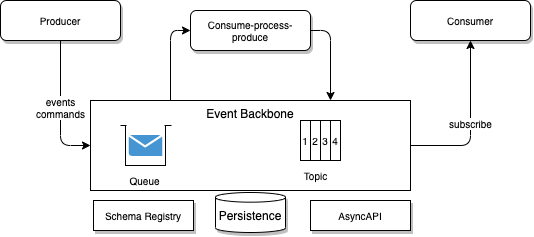

The diagram above was exported from draw.io. Its source (the exported page's mxGraphModel, read from the mxfile embedded in the PNG):
<mxGraphModel dx="828" dy="391" grid="1" gridSize="10" guides="1" tooltips="1" connect="1" arrows="1" fold="1" page="1" pageScale="1" pageWidth="850" pageHeight="1100" math="0" shadow="0">
  <root>
    <mxCell id="0" />
    <mxCell id="1" parent="0" />
    <mxCell id="21" value="subscribe" style="edgeStyle=orthogonalEdgeStyle;html=1;entryX=0.5;entryY=1;entryDx=0;entryDy=0;fontSize=10;exitX=1;exitY=0.5;exitDx=0;exitDy=0;" edge="1" parent="1" source="2" target="15">
      <mxGeometry relative="1" as="geometry" />
    </mxCell>
    <mxCell id="26" style="edgeStyle=orthogonalEdgeStyle;html=1;entryX=0;entryY=0.5;entryDx=0;entryDy=0;fontSize=10;exitX=0.25;exitY=0;exitDx=0;exitDy=0;" edge="1" parent="1" source="2" target="25">
      <mxGeometry relative="1" as="geometry">
        <Array as="points">
          <mxPoint x="180" y="80" />
        </Array>
      </mxGeometry>
    </mxCell>
    <mxCell id="2" value="Event Backbone" style="rounded=0;whiteSpace=wrap;html=1;verticalAlign=top;" vertex="1" parent="1">
      <mxGeometry x="100" y="150" width="320" height="90" as="geometry" />
    </mxCell>
    <mxCell id="3" value="Persistence" style="shape=cylinder3;whiteSpace=wrap;html=1;boundedLbl=1;backgroundOutline=1;size=4.8359222412109375;shadow=1;" vertex="1" parent="1">
      <mxGeometry x="225" y="242" width="70" height="40" as="geometry" />
    </mxCell>
    <mxCell id="8" value="" style="group" vertex="1" connectable="0" parent="1">
      <mxGeometry x="130" y="170" width="51" height="75" as="geometry" />
    </mxCell>
    <mxCell id="4" value="" style="rounded=0;whiteSpace=wrap;html=1;" vertex="1" parent="8">
      <mxGeometry x="5" y="5" width="40" height="40" as="geometry" />
    </mxCell>
    <mxCell id="5" value="" style="shadow=0;dashed=0;html=1;strokeColor=none;fillColor=#4495D1;labelPosition=center;verticalLabelPosition=bottom;verticalAlign=top;align=center;outlineConnect=0;shape=mxgraph.veeam.2d.letter;" vertex="1" parent="8">
      <mxGeometry x="8.300000000000011" y="14.600000000000023" width="33.4" height="20.8" as="geometry" />
    </mxCell>
    <mxCell id="7" value="" style="endArrow=none;html=1;" edge="1" parent="8">
      <mxGeometry width="50" height="50" relative="1" as="geometry">
        <mxPoint y="5" as="sourcePoint" />
        <mxPoint x="51" y="5" as="targetPoint" />
      </mxGeometry>
    </mxCell>
    <mxCell id="6" value="" style="rounded=0;whiteSpace=wrap;html=1;strokeColor=none;" vertex="1" parent="8">
      <mxGeometry x="6" width="38" height="10" as="geometry" />
    </mxCell>
    <mxCell id="24" value="Queue" style="text;html=1;align=center;verticalAlign=middle;resizable=0;points=[];autosize=1;strokeColor=none;fillColor=none;fontSize=10;shadow=1;" vertex="1" parent="8">
      <mxGeometry x="-1" y="45" width="50" height="30" as="geometry" />
    </mxCell>
    <mxCell id="13" value="" style="group" vertex="1" connectable="0" parent="1">
      <mxGeometry x="310" y="170" width="40" height="40" as="geometry" />
    </mxCell>
    <mxCell id="9" value="1" style="rounded=0;whiteSpace=wrap;html=1;fontSize=10;" vertex="1" parent="13">
      <mxGeometry width="10" height="40" as="geometry" />
    </mxCell>
    <mxCell id="10" value="2" style="rounded=0;whiteSpace=wrap;html=1;fontSize=10;" vertex="1" parent="13">
      <mxGeometry x="10" width="10" height="40" as="geometry" />
    </mxCell>
    <mxCell id="11" value="3" style="rounded=0;whiteSpace=wrap;html=1;fontSize=10;" vertex="1" parent="13">
      <mxGeometry x="20" width="10" height="40" as="geometry" />
    </mxCell>
    <mxCell id="12" value="4" style="rounded=0;whiteSpace=wrap;html=1;fontSize=10;" vertex="1" parent="13">
      <mxGeometry x="30" width="10" height="40" as="geometry" />
    </mxCell>
    <mxCell id="20" value="events&lt;br&gt;commands" style="edgeStyle=orthogonalEdgeStyle;html=1;entryX=0;entryY=0.5;entryDx=0;entryDy=0;fontSize=10;" edge="1" parent="1" source="14" target="2">
      <mxGeometry relative="1" as="geometry" />
    </mxCell>
    <mxCell id="14" value="Producer" style="rounded=1;whiteSpace=wrap;html=1;fontSize=10;shadow=1;" vertex="1" parent="1">
      <mxGeometry x="10" y="50" width="120" height="40" as="geometry" />
    </mxCell>
    <mxCell id="15" value="Consumer" style="rounded=1;whiteSpace=wrap;html=1;fontSize=10;shadow=1;" vertex="1" parent="1">
      <mxGeometry x="420" y="50" width="120" height="40" as="geometry" />
    </mxCell>
    <mxCell id="17" value="Schema Registry" style="rounded=0;whiteSpace=wrap;html=1;shadow=1;fontSize=10;" vertex="1" parent="1">
      <mxGeometry x="103" y="250" width="100" height="30" as="geometry" />
    </mxCell>
    <mxCell id="18" value="AsyncAPI" style="rounded=0;whiteSpace=wrap;html=1;shadow=1;fontSize=10;" vertex="1" parent="1">
      <mxGeometry x="320" y="250" width="100" height="30" as="geometry" />
    </mxCell>
    <mxCell id="22" value="Topic" style="text;html=1;align=center;verticalAlign=middle;resizable=0;points=[];autosize=1;strokeColor=none;fillColor=none;fontSize=10;" vertex="1" parent="1">
      <mxGeometry x="300" y="210" width="50" height="30" as="geometry" />
    </mxCell>
    <mxCell id="27" style="edgeStyle=orthogonalEdgeStyle;html=1;entryX=0.75;entryY=0;entryDx=0;entryDy=0;fontSize=10;exitX=1;exitY=0.5;exitDx=0;exitDy=0;" edge="1" parent="1" source="25" target="2">
      <mxGeometry relative="1" as="geometry" />
    </mxCell>
    <mxCell id="25" value="Consume-process-produce" style="rounded=1;whiteSpace=wrap;html=1;fontSize=10;shadow=1;" vertex="1" parent="1">
      <mxGeometry x="200" y="60" width="120" height="40" as="geometry" />
    </mxCell>
  </root>
</mxGraphModel>